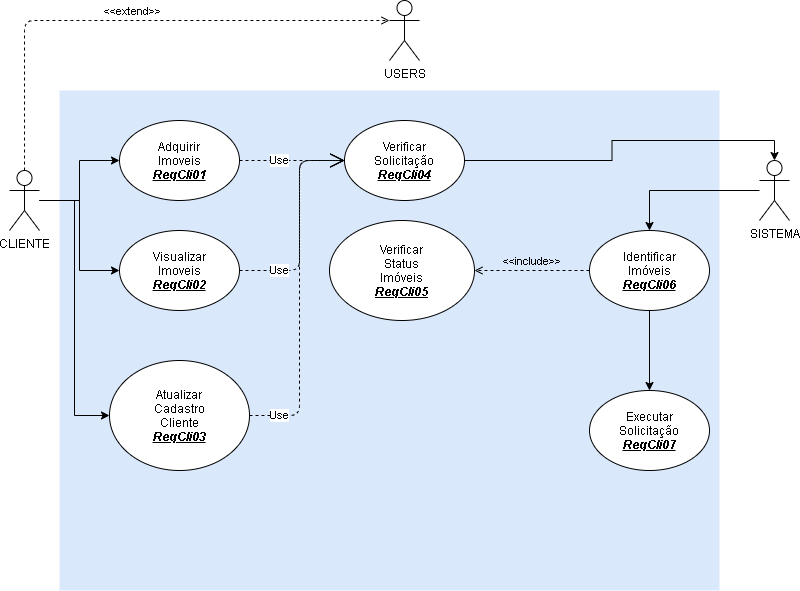

The diagram above was exported from draw.io. Its source (the exported page's mxGraphModel, read from the mxfile embedded in the PNG):
<mxGraphModel dx="1278" dy="607" grid="1" gridSize="10" guides="1" tooltips="1" connect="1" arrows="1" fold="1" page="1" pageScale="1" pageWidth="1169" pageHeight="827" math="0" shadow="0">
  <root>
    <mxCell id="0" />
    <mxCell id="1" parent="0" />
    <mxCell id="2" value="" style="rounded=0;whiteSpace=wrap;html=1;fillColor=#dae8fc;strokeColor=none;" vertex="1" parent="1">
      <mxGeometry x="100" y="110" width="660" height="500" as="geometry" />
    </mxCell>
    <mxCell id="3" value="USERS" style="shape=umlActor;verticalLabelPosition=bottom;verticalAlign=top;html=1;outlineConnect=0;" vertex="1" parent="1">
      <mxGeometry x="430" y="20" width="30" height="60" as="geometry" />
    </mxCell>
    <mxCell id="4" style="edgeStyle=orthogonalEdgeStyle;rounded=0;orthogonalLoop=1;jettySize=auto;html=1;entryX=0;entryY=0.5;entryDx=0;entryDy=0;" edge="1" source="7" target="11" parent="1">
      <mxGeometry relative="1" as="geometry" />
    </mxCell>
    <mxCell id="5" style="edgeStyle=orthogonalEdgeStyle;rounded=0;orthogonalLoop=1;jettySize=auto;html=1;entryX=0;entryY=0.5;entryDx=0;entryDy=0;" edge="1" source="7" target="16" parent="1">
      <mxGeometry relative="1" as="geometry" />
    </mxCell>
    <mxCell id="6" style="edgeStyle=orthogonalEdgeStyle;rounded=0;orthogonalLoop=1;jettySize=auto;html=1;entryX=0;entryY=0.5;entryDx=0;entryDy=0;" edge="1" source="7" target="17" parent="1">
      <mxGeometry relative="1" as="geometry" />
    </mxCell>
    <mxCell id="7" value="CLIENTE" style="shape=umlActor;verticalLabelPosition=bottom;verticalAlign=top;html=1;outlineConnect=0;" vertex="1" parent="1">
      <mxGeometry x="50" y="190" width="30" height="60" as="geometry" />
    </mxCell>
    <mxCell id="8" style="edgeStyle=orthogonalEdgeStyle;rounded=0;orthogonalLoop=1;jettySize=auto;html=1;entryX=0.5;entryY=0;entryDx=0;entryDy=0;" edge="1" source="9" target="13" parent="1">
      <mxGeometry relative="1" as="geometry" />
    </mxCell>
    <mxCell id="9" value="SISTEMA" style="shape=umlActor;verticalLabelPosition=bottom;verticalAlign=top;html=1;" vertex="1" parent="1">
      <mxGeometry x="800" y="180" width="30" height="60" as="geometry" />
    </mxCell>
    <mxCell id="10" value="&amp;lt;&amp;lt;extend&amp;gt;&amp;gt;" style="html=1;verticalAlign=bottom;labelBackgroundColor=none;endArrow=open;endFill=0;dashed=1;exitX=0.5;exitY=0;exitDx=0;exitDy=0;exitPerimeter=0;entryX=0;entryY=0.3333333333333333;entryDx=0;entryDy=0;entryPerimeter=0;" edge="1" source="7" target="3" parent="1">
      <mxGeometry width="160" relative="1" as="geometry">
        <mxPoint x="300" y="240" as="sourcePoint" />
        <mxPoint x="460" y="240" as="targetPoint" />
        <Array as="points">
          <mxPoint x="65" y="40" />
          <mxPoint x="120" y="40" />
        </Array>
      </mxGeometry>
    </mxCell>
    <mxCell id="11" value="Atualizar&lt;br&gt;Cadastro&lt;br&gt;Cliente&lt;br&gt;&lt;u&gt;&lt;i&gt;&lt;b&gt;ReqCli03&lt;/b&gt;&lt;/i&gt;&lt;/u&gt;" style="ellipse;whiteSpace=wrap;html=1;" vertex="1" parent="1">
      <mxGeometry x="150" y="380" width="140" height="110" as="geometry" />
    </mxCell>
    <mxCell id="12" style="edgeStyle=orthogonalEdgeStyle;rounded=0;orthogonalLoop=1;jettySize=auto;html=1;entryX=0.5;entryY=0;entryDx=0;entryDy=0;" edge="1" source="13" target="22" parent="1">
      <mxGeometry relative="1" as="geometry" />
    </mxCell>
    <mxCell id="13" value="Identificar&lt;br&gt;Imóveis&lt;br&gt;&lt;u&gt;&lt;i&gt;&lt;b&gt;ReqCli06&lt;/b&gt;&lt;/i&gt;&lt;/u&gt;" style="ellipse;whiteSpace=wrap;html=1;" vertex="1" parent="1">
      <mxGeometry x="630" y="250" width="120" height="80" as="geometry" />
    </mxCell>
    <mxCell id="14" style="edgeStyle=orthogonalEdgeStyle;rounded=0;orthogonalLoop=1;jettySize=auto;html=1;entryX=0.5;entryY=0;entryDx=0;entryDy=0;entryPerimeter=0;exitX=1;exitY=0.5;exitDx=0;exitDy=0;" edge="1" source="15" target="9" parent="1">
      <mxGeometry relative="1" as="geometry" />
    </mxCell>
    <mxCell id="15" value="Verificar&lt;br&gt;Solicitação&lt;br&gt;&lt;u&gt;&lt;i&gt;&lt;b&gt;ReqCli04&lt;/b&gt;&lt;/i&gt;&lt;/u&gt;" style="ellipse;whiteSpace=wrap;html=1;" vertex="1" parent="1">
      <mxGeometry x="385" y="140" width="120" height="80" as="geometry" />
    </mxCell>
    <mxCell id="16" value="Visualizar&lt;br&gt;Imoveis&lt;br&gt;&lt;u&gt;&lt;i&gt;&lt;b&gt;ReqCli02&lt;/b&gt;&lt;/i&gt;&lt;/u&gt;" style="ellipse;whiteSpace=wrap;html=1;" vertex="1" parent="1">
      <mxGeometry x="160" y="250" width="120" height="80" as="geometry" />
    </mxCell>
    <mxCell id="17" value="Adquirir&lt;br&gt;Imoveis&lt;br&gt;&lt;b&gt;&lt;i&gt;&lt;u&gt;ReqCli01&lt;/u&gt;&lt;/i&gt;&lt;/b&gt;" style="ellipse;whiteSpace=wrap;html=1;" vertex="1" parent="1">
      <mxGeometry x="160" y="140" width="120" height="80" as="geometry" />
    </mxCell>
    <mxCell id="18" value="Use" style="endArrow=open;endSize=12;dashed=1;html=1;exitX=1;exitY=0.5;exitDx=0;exitDy=0;entryX=0;entryY=0.5;entryDx=0;entryDy=0;" edge="1" source="17" target="15" parent="1">
      <mxGeometry x="-0.2381" width="160" relative="1" as="geometry">
        <mxPoint x="210" y="280" as="sourcePoint" />
        <mxPoint x="395" y="180" as="targetPoint" />
        <Array as="points" />
        <mxPoint as="offset" />
      </mxGeometry>
    </mxCell>
    <mxCell id="19" value="Use" style="endArrow=open;endSize=12;dashed=1;html=1;exitX=1;exitY=0.5;exitDx=0;exitDy=0;entryX=0;entryY=0.5;entryDx=0;entryDy=0;" edge="1" source="16" target="15" parent="1">
      <mxGeometry x="-0.6279" width="160" relative="1" as="geometry">
        <mxPoint x="252.42640687119285" y="211.71572875253815" as="sourcePoint" />
        <mxPoint x="395" y="180" as="targetPoint" />
        <Array as="points">
          <mxPoint x="340" y="290" />
          <mxPoint x="340" y="180" />
        </Array>
        <mxPoint as="offset" />
      </mxGeometry>
    </mxCell>
    <mxCell id="20" value="Use" style="endArrow=open;endSize=12;dashed=1;html=1;exitX=1;exitY=0.5;exitDx=0;exitDy=0;entryX=0;entryY=0.5;entryDx=0;entryDy=0;" edge="1" source="11" target="15" parent="1">
      <mxGeometry x="-0.8286" width="160" relative="1" as="geometry">
        <mxPoint x="252.42640687119285" y="311.7157287525381" as="sourcePoint" />
        <mxPoint x="390" y="180" as="targetPoint" />
        <Array as="points">
          <mxPoint x="340" y="435" />
          <mxPoint x="340" y="180" />
        </Array>
        <mxPoint as="offset" />
      </mxGeometry>
    </mxCell>
    <mxCell id="21" value="Verificar&lt;br&gt;Status&lt;br&gt;Imóveis&lt;br&gt;&lt;i&gt;&lt;u&gt;&lt;b&gt;ReqCli05&lt;/b&gt;&lt;/u&gt;&lt;/i&gt;" style="ellipse;whiteSpace=wrap;html=1;" vertex="1" parent="1">
      <mxGeometry x="370" y="240" width="145" height="100" as="geometry" />
    </mxCell>
    <mxCell id="22" value="Executar&lt;br&gt;Solicitação&lt;br&gt;&lt;i&gt;&lt;u&gt;&lt;b&gt;ReqCli07&lt;/b&gt;&lt;/u&gt;&lt;/i&gt;" style="ellipse;whiteSpace=wrap;html=1;" vertex="1" parent="1">
      <mxGeometry x="630" y="410" width="120" height="80" as="geometry" />
    </mxCell>
    <mxCell id="23" value="&amp;lt;&amp;lt;include&amp;gt;&amp;gt;" style="html=1;verticalAlign=bottom;labelBackgroundColor=none;endArrow=open;endFill=0;dashed=1;entryX=1;entryY=0.5;entryDx=0;entryDy=0;exitX=0;exitY=0.5;exitDx=0;exitDy=0;" edge="1" source="13" target="21" parent="1">
      <mxGeometry width="160" relative="1" as="geometry">
        <mxPoint x="365" y="370" as="sourcePoint" />
        <mxPoint x="525" y="370" as="targetPoint" />
      </mxGeometry>
    </mxCell>
  </root>
</mxGraphModel>